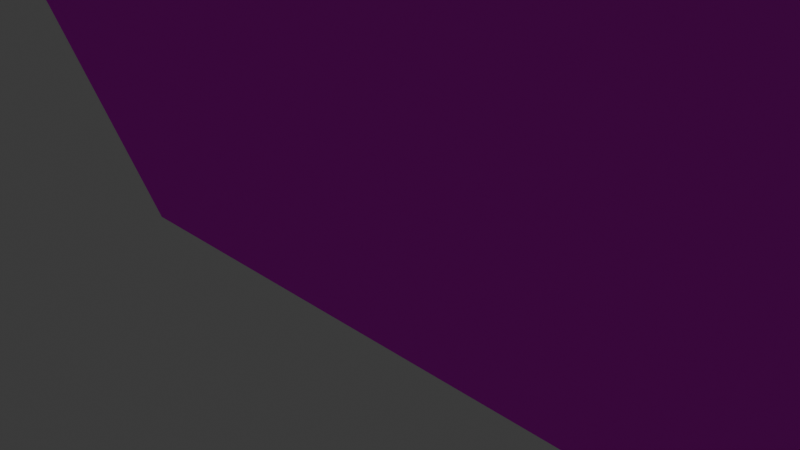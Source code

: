 # Source: truss2.blend  (saved by Blender 4.0.36; exported with 4.5.12 LTS)
import bpy
from mathutils import Matrix  # noqa: F401  (used for matrix-valued properties, if any)

bpy.ops.wm.read_factory_settings(use_empty=True)
scene = bpy.context.scene
scene.name = 'Scene'

# ---- collections
col_collection = bpy.data.collections.new('Collection'); scene.collection.children.link(col_collection)

# ---- images (referenced by path relative to the original .blend; pixels are not part of the script)
import os
ASSET_DIR = os.environ.get("B2B_ASSET_DIR", "")  # directory of the original .blend (textures are referenced by path, not embedded)
HERE = os.path.dirname(os.path.abspath(__file__))  # packed textures are extracted next to this script under _unpacked/

def load_image(name, relpath, width, height, colorspace="sRGB"):
    """Load a texture the original file referenced (path relative to the .blend, or extracted next to this script)."""
    p = next((c for c in (os.path.join(HERE, relpath), os.path.join(ASSET_DIR, relpath)) if relpath and os.path.exists(c)), "")
    if p:
        img = bpy.data.images.load(p, check_existing=True)
        img.name = name
    else:  # same state as the original file: an image datablock whose file is absent (Cycles renders it pink)
        img = bpy.data.images.new(name, width, height)
        img.source = "FILE"
        img.filepath = "//" + (relpath or name)
    img.colorspace_settings.name = colorspace
    return img
img_truss2_4_png = load_image('truss2-4.png', 'truss2-4.png', 1024, 1024, 'sRGB')
img_truss2_5_png = load_image('truss2-5.png', 'truss2-5.png', 1024, 1024, 'sRGB')
img_truss2_6_png = load_image('truss2-6.png', 'truss2-6.png', 1024, 1024, 'sRGB')

# ---- materials (node trees are filled in below, after node groups)
mat_sumidatrussmaterial = bpy.data.materials.new('sumidatrussMaterial')
mat_sumidatrussmaterial.diffuse_color = (1.0, 1.0, 1.0, 1.0)
mat_sumidatrussmaterial.specular_color = (0.0, 0.0, 0.0)
mat_sumidatrussmaterial.specular_intensity = 0.0
mat_sumidatrussmaterial_001 = bpy.data.materials.new('sumidatrussMaterial.001')
mat_sumidatrussmaterial_001.diffuse_color = (1.0, 1.0, 1.0, 1.0)
mat_sumidatrussmaterial_001.specular_color = (0.0, 0.0, 0.0)
mat_sumidatrussmaterial_001.specular_intensity = 0.0
mat_sumidatrussmaterial_002 = bpy.data.materials.new('sumidatrussMaterial.002')
mat_sumidatrussmaterial_002.diffuse_color = (1.0, 1.0, 1.0, 1.0)
mat_sumidatrussmaterial_002.specular_color = (0.0, 0.0, 0.0)
mat_sumidatrussmaterial_002.specular_intensity = 0.0
mat_sumidatrussmaterial_003 = bpy.data.materials.new('sumidatrussMaterial.003')
mat_sumidatrussmaterial_003.diffuse_color = (1.0, 1.0, 1.0, 1.0)
mat_sumidatrussmaterial_003.specular_color = (0.0, 0.0, 0.0)
mat_sumidatrussmaterial_003.specular_intensity = 0.0
mat_sumidatrussmaterial_004 = bpy.data.materials.new('sumidatrussMaterial.004')
mat_sumidatrussmaterial_004.diffuse_color = (1.0, 1.0, 1.0, 1.0)
mat_sumidatrussmaterial_004.specular_color = (0.0, 0.0, 0.0)
mat_sumidatrussmaterial_004.specular_intensity = 0.0

# ---- material node trees
mat_sumidatrussmaterial.use_nodes = True; mat_sumidatrussmaterial.node_tree.nodes.clear()
_N = mat_sumidatrussmaterial.node_tree.nodes; _L = mat_sumidatrussmaterial.node_tree.links
n0 = _N.new('ShaderNodeBsdfPrincipled'); n0.name = 'プリンシプルBSDF'; n0.location = (10, 300)
n0.inputs[3].default_value = 1.45
n0.inputs[13].default_value = 0.0
n0.inputs[14].default_value = (0.0, 0.0, 0.0, 1.0)
n0.inputs[27].default_value = (0.0, 0.0, 0.0, 1.0)
n1 = _N.new('ShaderNodeOutputMaterial'); n1.name = 'マテリアル出力'; n1.location = (300, 300)
n2 = _N.new('ShaderNodeTexImage'); n2.name = '画像テクスチャ'; n2.location = (-300, 150)
n2.image = img_truss2_4_png
n3 = _N.new('ShaderNodeMath'); n3.name = 'Math'; n3.location = (0, 0)
n3.hide = True
n3.operation = 'GREATER_THAN'
_L.new(n0.outputs[0], n1.inputs[0])
_L.new(n2.outputs[0], n0.inputs[0])
_L.new(n2.outputs[1], n3.inputs[0])
_L.new(n3.outputs[0], n0.inputs[4])
n1.is_active_output = True
mat_sumidatrussmaterial_001.use_nodes = True; mat_sumidatrussmaterial_001.node_tree.nodes.clear()
_N = mat_sumidatrussmaterial_001.node_tree.nodes; _L = mat_sumidatrussmaterial_001.node_tree.links
n0 = _N.new('ShaderNodeBsdfPrincipled'); n0.name = 'プリンシプルBSDF'; n0.location = (10, 300)
n0.inputs[3].default_value = 1.45
n0.inputs[13].default_value = 0.0
n0.inputs[14].default_value = (0.0, 0.0, 0.0, 1.0)
n0.inputs[27].default_value = (0.0, 0.0, 0.0, 1.0)
n1 = _N.new('ShaderNodeOutputMaterial'); n1.name = 'マテリアル出力'; n1.location = (300, 300)
n2 = _N.new('ShaderNodeTexImage'); n2.name = '画像テクスチャ'; n2.location = (-300, 150)
n2.image = img_truss2_5_png
n3 = _N.new('ShaderNodeMath'); n3.name = 'Math'; n3.location = (0, 0)
n3.hide = True
n3.operation = 'GREATER_THAN'
_L.new(n0.outputs[0], n1.inputs[0])
_L.new(n2.outputs[0], n0.inputs[0])
_L.new(n2.outputs[1], n3.inputs[0])
_L.new(n3.outputs[0], n0.inputs[4])
n1.is_active_output = True
mat_sumidatrussmaterial_002.use_nodes = True; mat_sumidatrussmaterial_002.node_tree.nodes.clear()
_N = mat_sumidatrussmaterial_002.node_tree.nodes; _L = mat_sumidatrussmaterial_002.node_tree.links
n0 = _N.new('ShaderNodeBsdfPrincipled'); n0.name = 'プリンシプルBSDF'; n0.location = (10, 300)
n0.inputs[3].default_value = 1.45
n0.inputs[13].default_value = 0.0
n0.inputs[14].default_value = (0.0, 0.0, 0.0, 1.0)
n0.inputs[27].default_value = (0.0, 0.0, 0.0, 1.0)
n1 = _N.new('ShaderNodeOutputMaterial'); n1.name = 'マテリアル出力'; n1.location = (300, 300)
n2 = _N.new('ShaderNodeTexImage'); n2.name = '画像テクスチャ'; n2.location = (-300, 150)
n2.image = img_truss2_6_png
n3 = _N.new('ShaderNodeMath'); n3.name = 'Math'; n3.location = (0, 0)
n3.hide = True
n3.operation = 'GREATER_THAN'
_L.new(n0.outputs[0], n1.inputs[0])
_L.new(n2.outputs[0], n0.inputs[0])
_L.new(n2.outputs[1], n3.inputs[0])
_L.new(n3.outputs[0], n0.inputs[4])
n1.is_active_output = True
mat_sumidatrussmaterial_003.use_nodes = True; mat_sumidatrussmaterial_003.node_tree.nodes.clear()
_N = mat_sumidatrussmaterial_003.node_tree.nodes; _L = mat_sumidatrussmaterial_003.node_tree.links
n0 = _N.new('ShaderNodeBsdfPrincipled'); n0.name = 'プリンシプルBSDF'; n0.location = (10, 300)
n0.inputs[3].default_value = 1.45
n0.inputs[13].default_value = 0.0
n0.inputs[14].default_value = (0.0, 0.0, 0.0, 1.0)
n0.inputs[27].default_value = (0.0, 0.0, 0.0, 1.0)
n1 = _N.new('ShaderNodeOutputMaterial'); n1.name = 'マテリアル出力'; n1.location = (300, 300)
n2 = _N.new('ShaderNodeTexImage'); n2.name = '画像テクスチャ'; n2.location = (-300, 150)
n2.image = img_truss2_6_png
n3 = _N.new('ShaderNodeMath'); n3.name = 'Math'; n3.location = (0, 0)
n3.hide = True
n3.operation = 'GREATER_THAN'
_L.new(n0.outputs[0], n1.inputs[0])
_L.new(n2.outputs[0], n0.inputs[0])
_L.new(n2.outputs[1], n3.inputs[0])
_L.new(n3.outputs[0], n0.inputs[4])
n1.is_active_output = True
mat_sumidatrussmaterial_004.use_nodes = True; mat_sumidatrussmaterial_004.node_tree.nodes.clear()
_N = mat_sumidatrussmaterial_004.node_tree.nodes; _L = mat_sumidatrussmaterial_004.node_tree.links
n0 = _N.new('ShaderNodeBsdfPrincipled'); n0.name = 'プリンシプルBSDF'; n0.location = (10, 300)
n0.inputs[3].default_value = 1.45
n0.inputs[13].default_value = 0.0
n0.inputs[14].default_value = (0.0, 0.0, 0.0, 1.0)
n0.inputs[27].default_value = (0.0, 0.0, 0.0, 1.0)
n1 = _N.new('ShaderNodeOutputMaterial'); n1.name = 'マテリアル出力'; n1.location = (300, 300)
n2 = _N.new('ShaderNodeTexImage'); n2.name = '画像テクスチャ'; n2.location = (-300, 150)
n2.image = img_truss2_5_png
n3 = _N.new('ShaderNodeMath'); n3.name = 'Math'; n3.location = (0, 0)
n3.hide = True
n3.operation = 'GREATER_THAN'
_L.new(n0.outputs[0], n1.inputs[0])
_L.new(n2.outputs[0], n0.inputs[0])
_L.new(n2.outputs[1], n3.inputs[0])
_L.new(n3.outputs[0], n0.inputs[4])
n1.is_active_output = True

# ---- world
world_world = bpy.data.worlds.new('World'); scene.world = world_world
world_world.use_nodes = True; world_world.node_tree.nodes.clear()
_N = world_world.node_tree.nodes; _L = world_world.node_tree.links
n0 = _N.new('ShaderNodeOutputWorld'); n0.name = 'World Output'; n0.location = (300, 300)
n1 = _N.new('ShaderNodeBackground'); n1.name = 'Background'; n1.location = (10, 300)
n1.inputs[0].default_value = (0.05088, 0.05088, 0.05088, 1.0)
_L.new(n1.outputs[0], n0.inputs[0])
n0.is_active_output = True
world_world.color = (0.05088, 0.05088, 0.05088)
world_world.use_sun_shadow = False
world_world.sun_shadow_jitter_overblur = 0.0

# ---- cameras
cam_camera = bpy.data.cameras.new('Camera')
cam_camera.clip_end = 100.0
cam_camera.ortho_scale = 7.314

# ---- lights
light_light = bpy.data.lights.new('Light', 'POINT')
light_light.transmission_factor = 0.0
light_light.use_soft_falloff = False
light_light.energy = 1000.0
light_light.shadow_soft_size = 0.1
light_light.shadow_maximum_resolution = 0.006
light_light.use_absolute_resolution = True

# ---- meshes
me_mesh = bpy.data.meshes.new('mesh')
me_mesh.from_pydata([(4.6, -50.0, -6.425), (4.6, -43.75, 6.425), (-4.6, -43.75, 6.425), (-4.6, -50.0, -6.425), (4.6, 50.0, -6.425), (4.6, 43.75, 6.425), (-4.6, 43.75, 6.425), (-4.6, 50.0, -6.425)], [], [(0, 1, 2), (3, 0, 2), (4, 5, 6), (7, 4, 6)])
_uv = me_mesh.uv_layers.new(name='UVMap')
_uv.uv.foreach_set('vector', [1.0, 0.0, 1.0, 1.0, 0.0, 1.0, 0.0, 0.0, 1.0, 0.0, 0.0, 1.0, 1.0, 0.0, 1.0, 1.0, 0.0, 1.0, 0.0, 0.0, 1.0, 0.0, 0.0, 1.0])
me_mesh.materials.append(mat_sumidatrussmaterial)
me_mesh.update()
me_mesh_001 = bpy.data.meshes.new('mesh.001')
me_mesh_001.from_pydata([(-3.9, -40.52, -6.075), (-3.9, -46.97, 6.075), (-4.6, -46.97, 6.075), (-4.6, -40.52, -6.075), (-3.9, -28.02, -6.075), (-3.9, -34.47, 6.075), (-4.6, -34.47, 6.075), (-4.6, -28.02, -6.075), (-3.9, -15.52, -6.075), (-3.9, -21.97, 6.075), (-4.6, -21.97, 6.075), (-4.6, -15.52, -6.075), (-3.9, -3.025, -6.075), (-3.9, -9.475, 6.075), (-4.6, -9.475, 6.075), (-4.6, -3.025, -6.075), (-3.9, 9.475, -6.075), (-3.9, 3.025, 6.075), (-4.6, 3.025, 6.075), (-4.6, 9.475, -6.075), (-3.9, 21.98, -6.075), (-3.9, 15.53, 6.075), (-4.6, 15.53, 6.075), (-4.6, 21.98, -6.075), (-3.9, 34.48, -6.075), (-3.9, 28.03, 6.075), (-4.6, 28.03, 6.075), (-4.6, 34.48, -6.075), (-3.9, 46.98, -6.075), (-3.9, 40.53, 6.075), (-4.6, 40.53, 6.075), (-4.6, 46.98, -6.075), (3.9, -46.97, 6.075), (3.9, -40.52, -6.075), (4.6, -40.52, -6.075), (4.6, -46.97, 6.075), (3.9, -34.47, 6.075), (3.9, -28.02, -6.075), (4.6, -28.02, -6.075), (4.6, -34.47, 6.075), (3.9, -21.97, 6.075), (3.9, -15.52, -6.075), (4.6, -15.52, -6.075), (4.6, -21.97, 6.075), (3.9, -9.475, 6.075), (3.9, -3.025, -6.075), (4.6, -3.025, -6.075), (4.6, -9.475, 6.075), (3.9, 3.025, 6.075), (3.9, 9.475, -6.075), (4.6, 9.475, -6.075), (4.6, 3.025, 6.075), (3.9, 15.53, 6.075), (3.9, 21.98, -6.075), (4.6, 21.98, -6.075), (4.6, 15.53, 6.075), (3.9, 28.03, 6.075), (3.9, 34.48, -6.075), (4.6, 34.48, -6.075), (4.6, 28.03, 6.075), (3.9, 40.53, 6.075), (3.9, 46.98, -6.075), (4.6, 46.98, -6.075), (4.6, 40.53, 6.075)], [], [(0, 1, 2), (3, 0, 2), (4, 5, 6), (7, 4, 6), (8, 9, 10), (11, 8, 10), (12, 13, 14), (15, 12, 14), (16, 17, 18), (19, 16, 18), (20, 21, 22), (23, 20, 22), (24, 25, 26), (27, 24, 26), (28, 29, 30), (31, 28, 30), (32, 33, 34), (35, 32, 34), (36, 37, 38), (39, 36, 38), (40, 41, 42), (43, 40, 42), (44, 45, 46), (47, 44, 46), (48, 49, 50), (51, 48, 50), (52, 53, 54), (55, 52, 54), (56, 57, 58), (59, 56, 58), (60, 61, 62), (63, 60, 62)])
_uv = me_mesh_001.uv_layers.new(name='UVMap')
_uv.uv.foreach_set('vector', [1.0, 0.0, 1.0, 1.0, 0.0, 1.0, 0.0, 0.0, 1.0, 0.0, 0.0, 1.0, 1.0, 0.0, 1.0, 1.0, 0.0, 1.0, 0.0, 0.0, 1.0, 0.0, 0.0, 1.0, 1.0, 0.0, 1.0, 1.0, 0.0, 1.0, 0.0, 0.0, 1.0, 0.0, 0.0, 1.0, 1.0, 0.0, 1.0, 1.0, 0.0, 1.0, 0.0, 0.0, 1.0, 0.0, 0.0, 1.0, 1.0, 0.0, 1.0, 1.0, 0.0, 1.0, 0.0, 0.0, 1.0, 0.0, 0.0, 1.0, 1.0, 0.0, 1.0, 1.0, 0.0, 1.0, 0.0, 0.0, 1.0, 0.0, 0.0, 1.0, 1.0, 0.0, 1.0, 1.0, 0.0, 1.0, 0.0, 0.0, 1.0, 0.0, 0.0, 1.0, 1.0, 0.0, 1.0, 1.0, 0.0, 1.0, 0.0, 0.0, 1.0, 0.0, 0.0, 1.0, 1.0, 1.0, 1.0, 0.0, 0.0, 0.0, 0.0, 1.0, 1.0, 1.0, 0.0, 0.0, 1.0, 1.0, 1.0, 0.0, 0.0, 0.0, 0.0, 1.0, 1.0, 1.0, 0.0, 0.0, 1.0, 1.0, 1.0, 0.0, 0.0, 0.0, 0.0, 1.0, 1.0, 1.0, 0.0, 0.0, 1.0, 1.0, 1.0, 0.0, 0.0, 0.0, 0.0, 1.0, 1.0, 1.0, 0.0, 0.0, 1.0, 1.0, 1.0, 0.0, 0.0, 0.0, 0.0, 1.0, 1.0, 1.0, 0.0, 0.0, 1.0, 1.0, 1.0, 0.0, 0.0, 0.0, 0.0, 1.0, 1.0, 1.0, 0.0, 0.0, 1.0, 1.0, 1.0, 0.0, 0.0, 0.0, 0.0, 1.0, 1.0, 1.0, 0.0, 0.0, 1.0, 1.0, 1.0, 0.0, 0.0, 0.0, 0.0, 1.0, 1.0, 1.0, 0.0, 0.0])
me_mesh_001.materials.append(mat_sumidatrussmaterial_001)
me_mesh_001.update()
me_mesh_002 = bpy.data.meshes.new('mesh.002')
me_mesh_002.from_pydata([(-3.9, -40.52, -6.075), (-3.9, -34.47, 6.075), (-4.6, -34.47, 6.075), (-4.6, -40.52, -6.075), (-3.9, -28.02, -6.075), (-3.9, -21.97, 6.075), (-4.6, -21.97, 6.075), (-4.6, -28.02, -6.075), (-3.9, -15.52, -6.075), (-3.9, -9.475, 6.075), (-4.6, -9.475, 6.075), (-4.6, -15.52, -6.075), (-3.9, -3.025, -6.075), (-3.9, 3.025, 6.075), (-4.6, 3.025, 6.075), (-4.6, -3.025, -6.075), (-3.9, 9.475, -6.075), (-3.9, 15.53, 6.075), (-4.6, 15.53, 6.075), (-4.6, 9.475, -6.075), (-3.9, 21.98, -6.075), (-3.9, 28.03, 6.075), (-4.6, 28.03, 6.075), (-4.6, 21.98, -6.075), (-3.9, 34.48, -6.075), (-3.9, 40.53, 6.075), (-4.6, 40.53, 6.075), (-4.6, 34.48, -6.075), (3.9, -40.52, -6.075), (3.9, -34.47, 6.075), (4.6, -34.47, 6.075), (4.6, -40.52, -6.075), (3.9, -21.97, 6.075), (3.9, -28.02, -6.075), (4.6, -28.02, -6.075), (4.6, -21.97, 6.075), (3.9, -9.475, 6.075), (3.9, -15.52, -6.075), (4.6, -15.52, -6.075), (4.6, -9.475, 6.075), (3.9, 3.025, 6.075), (3.9, -3.025, -6.075), (4.6, -3.025, -6.075), (4.6, 3.025, 6.075), (3.9, 15.53, 6.075), (3.9, 9.475, -6.075), (4.6, 9.475, -6.075), (4.6, 15.53, 6.075), (3.9, 28.03, 6.075), (3.9, 21.98, -6.075), (4.6, 21.98, -6.075), (4.6, 28.03, 6.075), (3.9, 40.53, 6.075), (3.9, 34.48, -6.075), (4.6, 34.48, -6.075), (4.6, 40.53, 6.075)], [], [(0, 1, 2), (3, 0, 2), (4, 5, 6), (7, 4, 6), (8, 9, 10), (11, 8, 10), (12, 13, 14), (15, 12, 14), (16, 17, 18), (19, 16, 18), (20, 21, 22), (23, 20, 22), (24, 25, 26), (27, 24, 26), (28, 29, 30), (31, 28, 30), (32, 33, 34), (35, 32, 34), (36, 37, 38), (39, 36, 38), (40, 41, 42), (43, 40, 42), (44, 45, 46), (47, 44, 46), (48, 49, 50), (51, 48, 50), (52, 53, 54), (55, 52, 54)])
_uv = me_mesh_002.uv_layers.new(name='UVMap')
_uv.uv.foreach_set('vector', [1.0, 0.0, 1.0, 1.0, 0.0, 1.0, 0.0, 0.0, 1.0, 0.0, 0.0, 1.0, 1.0, 0.0, 1.0, 1.0, 0.0, 1.0, 0.0, 0.0, 1.0, 0.0, 0.0, 1.0, 1.0, 0.0, 1.0, 1.0, 0.0, 1.0, 0.0, 0.0, 1.0, 0.0, 0.0, 1.0, 1.0, 0.0, 1.0, 1.0, 0.0, 1.0, 0.0, 0.0, 1.0, 0.0, 0.0, 1.0, 1.0, 0.0, 1.0, 1.0, 0.0, 1.0, 0.0, 0.0, 1.0, 0.0, 0.0, 1.0, 1.0, 0.0, 1.0, 1.0, 0.0, 1.0, 0.0, 0.0, 1.0, 0.0, 0.0, 1.0, 1.0, 0.0, 1.0, 1.0, 0.0, 1.0, 0.0, 0.0, 1.0, 0.0, 0.0, 1.0, 1.0, 0.0, 1.0, 1.0, 0.0, 1.0, 0.0, 0.0, 1.0, 0.0, 0.0, 1.0, 1.0, 1.0, 1.0, 0.0, 0.0, 0.0, 0.0, 1.0, 1.0, 1.0, 0.0, 0.0, 1.0, 1.0, 1.0, 0.0, 0.0, 0.0, 0.0, 1.0, 1.0, 1.0, 0.0, 0.0, 1.0, 1.0, 1.0, 0.0, 0.0, 0.0, 0.0, 1.0, 1.0, 1.0, 0.0, 0.0, 1.0, 1.0, 1.0, 0.0, 0.0, 0.0, 0.0, 1.0, 1.0, 1.0, 0.0, 0.0, 1.0, 1.0, 1.0, 0.0, 0.0, 0.0, 0.0, 1.0, 1.0, 1.0, 0.0, 0.0, 1.0, 1.0, 1.0, 0.0, 0.0, 0.0, 0.0, 1.0, 1.0, 1.0, 0.0, 0.0])
me_mesh_002.materials.append(mat_sumidatrussmaterial_002)
me_mesh_002.update()
me_mesh_003 = bpy.data.meshes.new('mesh.003')
me_mesh_003.from_pydata([(-4.6, -44.1, -0.35), (-4.6, -43.75, 0.35), (-4.6, 43.75, 0.35), (-4.6, 44.1, -0.35), (-3.9, 44.1, -0.35), (-3.9, -44.1, -0.35), (-3.9, -43.75, 0.35), (-3.9, 43.75, 0.35), (4.6, -43.75, 0.35), (4.6, -44.1, -0.35), (4.6, 44.1, -0.35), (4.6, 43.75, 0.35), (3.9, -44.1, -0.35), (3.9, 44.1, -0.35), (3.9, -43.75, 0.35), (3.9, 43.75, 0.35)], [], [(0, 1, 2), (3, 0, 2), (4, 5, 0), (3, 4, 0), (6, 5, 4), (7, 6, 4), (8, 9, 10), (11, 8, 10), (12, 13, 10), (9, 12, 10), (12, 14, 15), (13, 12, 15)])
_uv = me_mesh_003.uv_layers.new(name='UVMap')
_uv.uv.foreach_set('vector', [1.0, 0.0, 1.0, 1.0, 0.0, 1.0, 0.0, 0.0, 1.0, 0.0, 0.0, 1.0, 1.0, 0.0, 1.0, 1.0, 0.0, 1.0, 0.0, 0.0, 1.0, 0.0, 0.0, 1.0, 1.0, 1.0, 1.0, 0.0, 0.0, 0.0, 0.0, 1.0, 1.0, 1.0, 0.0, 0.0, 1.0, 1.0, 1.0, 0.0, 0.0, 0.0, 0.0, 1.0, 1.0, 1.0, 0.0, 0.0, 1.0, 1.0, 1.0, 0.0, 0.0, 0.0, 0.0, 1.0, 1.0, 1.0, 0.0, 0.0, 1.0, 0.0, 1.0, 1.0, 0.0, 1.0, 0.0, 0.0, 1.0, 0.0, 0.0, 1.0])
me_mesh_003.materials.append(mat_sumidatrussmaterial_003)
me_mesh_003.update()
me_mesh_004 = bpy.data.meshes.new('mesh.004')
me_mesh_004.from_pydata([(4.6, -31.25, -0.15), (4.6, -31.25, 0.15), (-4.6, -43.75, 0.15), (-4.6, -43.75, -0.15), (4.6, -43.75, -0.15), (4.6, -43.75, 0.15), (-4.6, -31.25, 0.15), (-4.6, -31.25, -0.15), (4.6, -37.5, -0.15), (4.6, -37.5, 0.15), (-4.6, -37.5, 0.15), (-4.6, -37.5, -0.15), (4.6, -18.75, -0.15), (4.6, -18.75, 0.15), (-4.6, -18.75, 0.15), (-4.6, -18.75, -0.15), (4.6, -25.0, -0.15), (4.6, -25.0, 0.15), (-4.6, -25.0, 0.15), (-4.6, -25.0, -0.15), (4.6, -6.25, -0.15), (4.6, -6.25, 0.15), (-4.6, -6.25, 0.15), (-4.6, -6.25, -0.15), (4.6, -12.5, -0.15), (4.6, -12.5, 0.15), (-4.6, -12.5, 0.15), (-4.6, -12.5, -0.15), (4.6, 6.25, -0.15), (4.6, 6.25, 0.15), (-4.6, 6.25, 0.15), (-4.6, 6.25, -0.15), (4.6, 3.815e-06, -0.15), (4.6, 3.815e-06, 0.15), (-4.6, 3.815e-06, 0.15), (-4.6, 3.815e-06, -0.15), (4.6, 18.75, -0.15), (4.6, 18.75, 0.15), (-4.6, 18.75, 0.15), (-4.6, 18.75, -0.15), (4.6, 12.5, -0.15), (4.6, 12.5, 0.15), (-4.6, 12.5, 0.15), (-4.6, 12.5, -0.15), (4.6, 31.25, -0.15), (4.6, 31.25, 0.15), (-4.6, 31.25, 0.15), (-4.6, 31.25, -0.15), (4.6, 25.0, -0.15), (4.6, 25.0, 0.15), (-4.6, 25.0, 0.15), (-4.6, 25.0, -0.15), (4.6, 43.75, -0.15), (4.6, 43.75, 0.15), (-4.6, 43.75, 0.15), (-4.6, 43.75, -0.15), (4.6, 37.5, -0.15), (4.6, 37.5, 0.15), (-4.6, 37.5, 0.15), (-4.6, 37.5, -0.15)], [], [(0, 1, 2), (3, 0, 2), (4, 5, 6), (7, 4, 6), (8, 9, 10), (11, 8, 10), (12, 13, 6), (7, 12, 6), (0, 1, 14), (15, 0, 14), (16, 17, 18), (19, 16, 18), (20, 21, 14), (15, 20, 14), (12, 13, 22), (23, 12, 22), (24, 25, 26), (27, 24, 26), (28, 29, 22), (23, 28, 22), (20, 21, 30), (31, 20, 30), (32, 33, 34), (35, 32, 34), (36, 37, 30), (31, 36, 30), (28, 29, 38), (39, 28, 38), (40, 41, 42), (43, 40, 42), (44, 45, 38), (39, 44, 38), (36, 37, 46), (47, 36, 46), (48, 49, 50), (51, 48, 50), (52, 53, 46), (47, 52, 46), (44, 45, 54), (55, 44, 54), (56, 57, 58), (59, 56, 58)])
_uv = me_mesh_004.uv_layers.new(name='UVMap')
_uv.uv.foreach_set('vector', [1.0, 0.0, 1.0, 1.0, 0.0, 1.0, 0.0, 0.0, 1.0, 0.0, 0.0, 1.0, 1.0, 0.0, 1.0, 1.0, 0.0, 1.0, 0.0, 0.0, 1.0, 0.0, 0.0, 1.0, 1.0, 0.0, 1.0, 1.0, 0.0, 1.0, 0.0, 0.0, 1.0, 0.0, 0.0, 1.0, 1.0, 0.0, 1.0, 1.0, 0.0, 1.0, 0.0, 0.0, 1.0, 0.0, 0.0, 1.0, 1.0, 0.0, 1.0, 1.0, 0.0, 1.0, 0.0, 0.0, 1.0, 0.0, 0.0, 1.0, 1.0, 0.0, 1.0, 1.0, 0.0, 1.0, 0.0, 0.0, 1.0, 0.0, 0.0, 1.0, 1.0, 0.0, 1.0, 1.0, 0.0, 1.0, 0.0, 0.0, 1.0, 0.0, 0.0, 1.0, 1.0, 0.0, 1.0, 1.0, 0.0, 1.0, 0.0, 0.0, 1.0, 0.0, 0.0, 1.0, 1.0, 0.0, 1.0, 1.0, 0.0, 1.0, 0.0, 0.0, 1.0, 0.0, 0.0, 1.0, 1.0, 0.0, 1.0, 1.0, 0.0, 1.0, 0.0, 0.0, 1.0, 0.0, 0.0, 1.0, 1.0, 0.0, 1.0, 1.0, 0.0, 1.0, 0.0, 0.0, 1.0, 0.0, 0.0, 1.0, 1.0, 0.0, 1.0, 1.0, 0.0, 1.0, 0.0, 0.0, 1.0, 0.0, 0.0, 1.0, 1.0, 0.0, 1.0, 1.0, 0.0, 1.0, 0.0, 0.0, 1.0, 0.0, 0.0, 1.0, 1.0, 0.0, 1.0, 1.0, 0.0, 1.0, 0.0, 0.0, 1.0, 0.0, 0.0, 1.0, 1.0, 0.0, 1.0, 1.0, 0.0, 1.0, 0.0, 0.0, 1.0, 0.0, 0.0, 1.0, 1.0, 0.0, 1.0, 1.0, 0.0, 1.0, 0.0, 0.0, 1.0, 0.0, 0.0, 1.0, 1.0, 0.0, 1.0, 1.0, 0.0, 1.0, 0.0, 0.0, 1.0, 0.0, 0.0, 1.0, 1.0, 0.0, 1.0, 1.0, 0.0, 1.0, 0.0, 0.0, 1.0, 0.0, 0.0, 1.0, 1.0, 0.0, 1.0, 1.0, 0.0, 1.0, 0.0, 0.0, 1.0, 0.0, 0.0, 1.0, 1.0, 0.0, 1.0, 1.0, 0.0, 1.0, 0.0, 0.0, 1.0, 0.0, 0.0, 1.0, 1.0, 0.0, 1.0, 1.0, 0.0, 1.0, 0.0, 0.0, 1.0, 0.0, 0.0, 1.0])
me_mesh_004.materials.append(mat_sumidatrussmaterial_004)
me_mesh_004.update()

# ---- objects
ob_sumidatruss = bpy.data.objects.new('sumidatruss', me_mesh)
ob_sumidatruss_001 = bpy.data.objects.new('sumidatruss.001', me_mesh_001)
ob_sumidatruss_002 = bpy.data.objects.new('sumidatruss.002', me_mesh_002)
ob_sumidatruss_003 = bpy.data.objects.new('sumidatruss.003', me_mesh_003)
ob_sumidatruss_004 = bpy.data.objects.new('sumidatruss.004', me_mesh_004)
ob_light = bpy.data.objects.new('Light', light_light)
ob_camera = bpy.data.objects.new('Camera', cam_camera)

# ---- transforms, parenting, visibility, modifiers, constraints
ob_sumidatruss.location = (1.684, -50.0, 8.054)
ob_sumidatruss.scale = (1.198, 1.0, 1.293)
ob_sumidatruss_001.location = (1.684, -46.78, 7.601)
ob_sumidatruss_001.scale = (1.198, 1.0, 1.293)
ob_sumidatruss_002.location = (1.684, -46.78, 7.601)
ob_sumidatruss_002.scale = (1.198, 1.0, 1.293)
ob_sumidatruss_003.location = (1.684, -50.0, 15.91)
ob_sumidatruss_003.scale = (1.198, 1.0, 1.293)
ob_sumidatruss_004.location = (1.684, -50.0, 16.17)
ob_sumidatruss_004.scale = (1.198, 1.0, 1.293)
ob_light.location = (4.291, 1.005, 7.574)
ob_light.rotation_euler = (0.6503, 0.05522, 1.866)
ob_light.scale = (1.019, 1.252, 1.274)
ob_light.lock_rotations_4d = False
ob_light.empty_display_type = 'ARROWS'
ob_light.color = (0.0, 0.0, 0.0, 0.0)
ob_light.lineart.crease_threshold = 0.0
ob_camera.location = (8.224, -6.926, 6.351)
ob_camera.rotation_euler = (1.109, 0.0, 0.8149)
ob_camera.scale = (1.098, 1.268, 1.159)
ob_camera.lock_rotations_4d = False
ob_camera.empty_display_type = 'ARROWS'
ob_camera.color = (0.0, 0.0, 0.0, 0.0)
ob_camera.display_type = 'WIRE'
ob_camera.lineart.crease_threshold = 0.0

# ---- collection membership
scene.collection.objects.link(ob_sumidatruss)
scene.collection.objects.link(ob_sumidatruss_001)
scene.collection.objects.link(ob_sumidatruss_002)
scene.collection.objects.link(ob_sumidatruss_003)
scene.collection.objects.link(ob_sumidatruss_004)
col_collection.objects.link(ob_light)
col_collection.objects.link(ob_camera)

# ---- scene / render settings (as saved in the file)
scene.camera = ob_camera
scene.frame_start = 1; scene.frame_end = 250; scene.frame_set(1)
scene.render.engine = 'BLENDER_EEVEE_NEXT'
scene.cycles.sampling_pattern = 'TABULATED_SOBOL'
bpy.context.view_layer.update()
